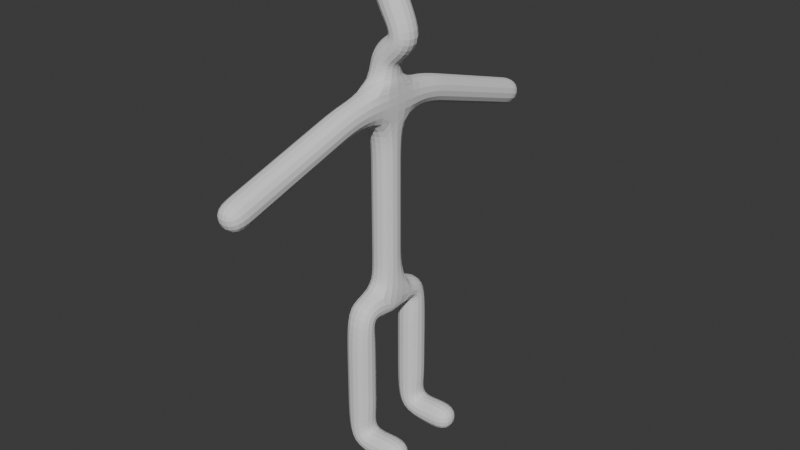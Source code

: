 # Source: 3D_Character_learning.blend  (saved by Blender 4.0.36; exported with 4.5.12 LTS)
import bpy
from mathutils import Matrix  # noqa: F401  (used for matrix-valued properties, if any)

bpy.ops.wm.read_factory_settings(use_empty=True)
scene = bpy.context.scene
scene.name = 'Scene'

# ---- collections
col_collection = bpy.data.collections.new('Collection'); scene.collection.children.link(col_collection)

# ---- world
world_world = bpy.data.worlds.new('World'); scene.world = world_world
world_world.use_nodes = True; world_world.node_tree.nodes.clear()
_N = world_world.node_tree.nodes; _L = world_world.node_tree.links
n0 = _N.new('ShaderNodeOutputWorld'); n0.name = 'World Output'; n0.location = (300, 300)
n1 = _N.new('ShaderNodeBackground'); n1.name = 'Background'; n1.location = (10, 300)
n1.inputs[0].default_value = (0.05088, 0.05088, 0.05088, 1.0)
_L.new(n1.outputs[0], n0.inputs[0])
n0.is_active_output = True
world_world.color = (0.05088, 0.05088, 0.05088)
world_world.use_sun_shadow = False
world_world.sun_shadow_jitter_overblur = 0.0

# ---- meshes
me_plane = bpy.data.meshes.new('Plane')
me_plane.from_pydata([(0.0, 0.0, 1.29), (0.0, -0.6557, 1.29), (0.0, -0.6557, -1.195), (0.9739, -0.6557, -1.195), (0.0, 0.0, 4.895), (0.0, 0.0, 5.502), (0.0, -3.447, 3.968), (0.0, 0.0, 6.76), (0.01549, -0.9245, 4.752), (0.421, -0.00253, 5.876), (0.1959, -0.001863, 6.297), (0.0, 0.0, 5.199), (0.0, 0.0, 2.778)], [(0, 1), (1, 2), (2, 3), (12, 0), (11, 4), (8, 6), (5, 11), (4, 8), (9, 10), (9, 5), (10, 7), (4, 12)], [])
_uv = me_plane.uv_layers.new(name='UVMap')
_uv.uv.foreach_set('vector', [])
me_plane.update()

# ---- objects
ob_plane = bpy.data.objects.new('Plane', me_plane)

# ---- transforms, parenting, visibility, modifiers, constraints
ob_plane.location = (0.0, 0.0, 0.0)
_m = ob_plane.modifiers.new('Mirror', 'MIRROR')
_m.use_axis = (False, True, False)
_m.merge_threshold = 0.1
_m = ob_plane.modifiers.new('Skin', 'SKIN')
_m = ob_plane.modifiers.new('Subdivision', 'SUBSURF')
_m.levels = 2

# ---- collection membership
col_collection.objects.link(ob_plane)

# ---- scene / render settings (as saved in the file)
scene.frame_start = 1; scene.frame_end = 250; scene.frame_set(1)
scene.render.engine = 'BLENDER_EEVEE_NEXT'
scene.cycles.sampling_pattern = 'TABULATED_SOBOL'
bpy.context.view_layer.update()

# ---- added for rendering (the .blend has no active camera and no usable light): camera, sun
cam_auto = bpy.data.cameras.new('AutoCamera')
cam_auto.lens = 50.0
cam_auto.sensor_width = 36.0
cam_auto.clip_end = 1000.0
ob_auto_camera = bpy.data.objects.new('AutoCamera', cam_auto)
scene.collection.objects.link(ob_auto_camera)
ob_auto_camera.location = (10.4322, -12.1778, 10.8543)
ob_auto_camera.rotation_euler = (1.09748, -7.21219e-08, 0.694738)
scene.camera = ob_auto_camera
light_auto_sun = bpy.data.lights.new('AutoSun', 'SUN')
light_auto_sun.energy = 3.0
light_auto_sun.angle = 0.0523599
ob_auto_sun = bpy.data.objects.new('AutoSun', light_auto_sun)
scene.collection.objects.link(ob_auto_sun)
ob_auto_sun.rotation_euler = (0.872665, 0.174533, 0.523599)
bpy.context.view_layer.update()
